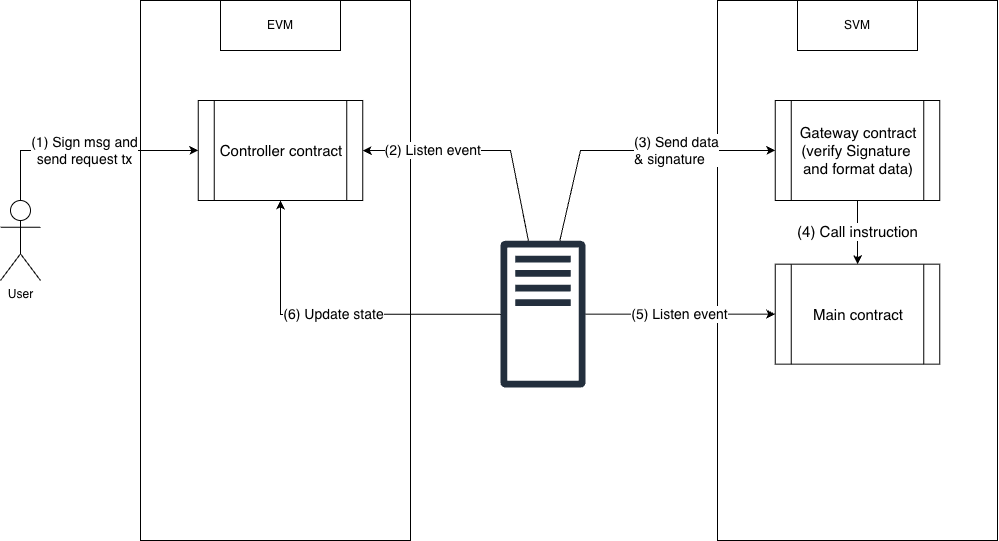

The diagram above was exported from draw.io. Its source (the exported page's mxGraphModel, read from the mxfile embedded in the PNG):
<mxGraphModel dx="1123" dy="729" grid="1" gridSize="10" guides="1" tooltips="1" connect="1" arrows="1" fold="1" page="1" pageScale="1" pageWidth="827" pageHeight="1169" math="0" shadow="0">
  <root>
    <mxCell id="0" />
    <mxCell id="1" parent="0" />
    <mxCell id="68kmztcGpzCI5QB83WR8-2" parent="1" style="shape=umlActor;verticalLabelPosition=bottom;verticalAlign=top;html=1;outlineConnect=0;" value="User" vertex="1">
      <mxGeometry height="80" width="40" x="110" y="360" as="geometry" />
    </mxCell>
    <mxCell id="68kmztcGpzCI5QB83WR8-3" parent="1" style="rounded=0;whiteSpace=wrap;html=1;" value="" vertex="1">
      <mxGeometry height="540" width="270" x="250" y="160" as="geometry" />
    </mxCell>
    <mxCell id="68kmztcGpzCI5QB83WR8-4" parent="1" style="rounded=0;whiteSpace=wrap;html=1;" value="EVM" vertex="1">
      <mxGeometry height="50" width="120" x="330" y="160" as="geometry" />
    </mxCell>
    <mxCell id="68kmztcGpzCI5QB83WR8-7" edge="1" parent="1" source="68kmztcGpzCI5QB83WR8-2" style="endArrow=classic;html=1;rounded=0;exitX=0.5;exitY=0;exitDx=0;exitDy=0;exitPerimeter=0;fontSize=14;entryX=0;entryY=0.5;entryDx=0;entryDy=0;" target="M2OxGxquu-HKdO-AqD-e-3" value="(1) Sign msg and&lt;br&gt;send request tx">
      <mxGeometry height="50" relative="1" width="50" as="geometry">
        <Array as="points">
          <mxPoint x="130" y="310" />
        </Array>
        <mxPoint x="140" y="283" as="sourcePoint" />
        <mxPoint x="288.5" y="310.0000000000001" as="targetPoint" />
      </mxGeometry>
    </mxCell>
    <mxCell id="68kmztcGpzCI5QB83WR8-8" edge="1" parent="1" source="M2OxGxquu-HKdO-AqD-e-1" style="endArrow=classic;html=1;rounded=0;entryX=1;entryY=0.5;entryDx=0;entryDy=0;align=right;" target="M2OxGxquu-HKdO-AqD-e-3" value="&lt;font style=&quot;font-size: 14px;&quot;&gt;(2) Listen event&lt;/font&gt;">
      <mxGeometry height="50" relative="1" width="50" as="geometry">
        <Array as="points">
          <mxPoint x="620" y="310" />
        </Array>
        <mxPoint x="617.1701164758665" y="470.8467699726375" as="sourcePoint" />
        <mxPoint x="491.5" y="310.0000000000001" as="targetPoint" />
      </mxGeometry>
    </mxCell>
    <mxCell id="68kmztcGpzCI5QB83WR8-10" parent="1" style="rounded=0;whiteSpace=wrap;html=1;" value="" vertex="1">
      <mxGeometry height="540" width="280" x="827" y="160" as="geometry" />
    </mxCell>
    <mxCell id="68kmztcGpzCI5QB83WR8-11" parent="1" style="rounded=0;whiteSpace=wrap;html=1;" value="SVM" vertex="1">
      <mxGeometry height="50" width="120" x="907" y="160" as="geometry" />
    </mxCell>
    <mxCell id="68kmztcGpzCI5QB83WR8-15" edge="1" parent="1" source="M2OxGxquu-HKdO-AqD-e-1" style="endArrow=classic;html=1;rounded=0;entryX=0;entryY=0.5;entryDx=0;entryDy=0;fontSize=14;align=left;" target="68kmztcGpzCI5QB83WR8-24" value="&lt;div style=&quot;&quot;&gt;&lt;span style=&quot;background-color: light-dark(#ffffff, var(--ge-dark-color, #121212)); color: light-dark(rgb(0, 0, 0), rgb(255, 255, 255));&quot;&gt;(3) Send data &lt;br&gt;&amp;amp;&amp;nbsp;&lt;/span&gt;&lt;span style=&quot;background-color: light-dark(#ffffff, var(--ge-dark-color, #121212)); color: light-dark(rgb(0, 0, 0), rgb(255, 255, 255));&quot;&gt;signature&lt;/span&gt;&lt;/div&gt;">
      <mxGeometry height="50" relative="1" width="50" as="geometry">
        <Array as="points">
          <mxPoint x="690" y="310" />
        </Array>
        <mxPoint x="685.1488439023783" y="451.1322435977777" as="sourcePoint" />
        <mxPoint x="1020" y="290" as="targetPoint" />
      </mxGeometry>
    </mxCell>
    <mxCell id="68kmztcGpzCI5QB83WR8-17" edge="1" parent="1" source="68kmztcGpzCI5QB83WR8-24" style="endArrow=classic;html=1;rounded=0;exitX=0.5;exitY=1;exitDx=0;exitDy=0;entryX=0.5;entryY=0;entryDx=0;entryDy=0;fontSize=15;" target="M2OxGxquu-HKdO-AqD-e-2" value="(4) Call instruction">
      <mxGeometry height="50" relative="1" width="50" as="geometry">
        <mxPoint x="967" y="440" as="sourcePoint" />
        <mxPoint x="967.0000000000002" y="413.6700000000001" as="targetPoint" />
      </mxGeometry>
    </mxCell>
    <mxCell id="68kmztcGpzCI5QB83WR8-19" edge="1" parent="1" source="M2OxGxquu-HKdO-AqD-e-1" style="endArrow=classic;html=1;rounded=0;entryX=0;entryY=0.5;entryDx=0;entryDy=0;fontSize=14;" target="M2OxGxquu-HKdO-AqD-e-2" value="(5) Listen event">
      <mxGeometry height="50" relative="1" width="50" as="geometry">
        <mxPoint x="711.6018297327614" y="591.2016010161665" as="sourcePoint" />
        <mxPoint x="865.5000000000002" y="473.6700000000001" as="targetPoint" />
      </mxGeometry>
    </mxCell>
    <mxCell id="68kmztcGpzCI5QB83WR8-20" edge="1" parent="1" source="M2OxGxquu-HKdO-AqD-e-1" style="endArrow=classic;html=1;rounded=0;entryX=0.5;entryY=1;entryDx=0;entryDy=0;fontSize=14;align=center;" target="M2OxGxquu-HKdO-AqD-e-3" value="(6) Update state">
      <mxGeometry height="50" relative="1" width="50" as="geometry">
        <Array as="points">
          <mxPoint x="390" y="474" />
        </Array>
        <mxPoint x="605.998170267238" y="591.2016010161665" as="sourcePoint" />
        <mxPoint x="390" y="370.0000000000001" as="targetPoint" />
      </mxGeometry>
    </mxCell>
    <mxCell id="68kmztcGpzCI5QB83WR8-24" parent="1" style="shape=process;whiteSpace=wrap;html=1;backgroundOutline=1;fontSize=15;" value="Gateway contract&lt;div&gt;(verify Signature&amp;nbsp;&lt;/div&gt;&lt;div&gt;&lt;span style=&quot;background-color: transparent; color: light-dark(rgb(0, 0, 0), rgb(255, 255, 255));&quot;&gt;and format data)&lt;/span&gt;&lt;/div&gt;" vertex="1">
      <mxGeometry height="100" width="164.5" x="884.75" y="260" as="geometry" />
    </mxCell>
    <mxCell id="M2OxGxquu-HKdO-AqD-e-1" parent="1" style="sketch=0;outlineConnect=0;fontColor=#232F3E;gradientColor=none;fillColor=#232F3D;strokeColor=none;dashed=0;verticalLabelPosition=bottom;verticalAlign=top;align=center;html=1;fontSize=12;fontStyle=0;aspect=fixed;pointerEvents=1;shape=mxgraph.aws4.traditional_server;" value="" vertex="1">
      <mxGeometry height="147.33" width="85" x="610" y="400" as="geometry" />
    </mxCell>
    <mxCell id="M2OxGxquu-HKdO-AqD-e-2" parent="1" style="shape=process;whiteSpace=wrap;html=1;backgroundOutline=1;fontSize=15;" value="Main contract" vertex="1">
      <mxGeometry height="100" width="164.5" x="884.75" y="423.67" as="geometry" />
    </mxCell>
    <mxCell id="M2OxGxquu-HKdO-AqD-e-3" parent="1" style="shape=process;whiteSpace=wrap;html=1;backgroundOutline=1;fontSize=15;" value="Controller contract" vertex="1">
      <mxGeometry height="100" width="164.5" x="307.75" y="260" as="geometry" />
    </mxCell>
  </root>
</mxGraphModel>